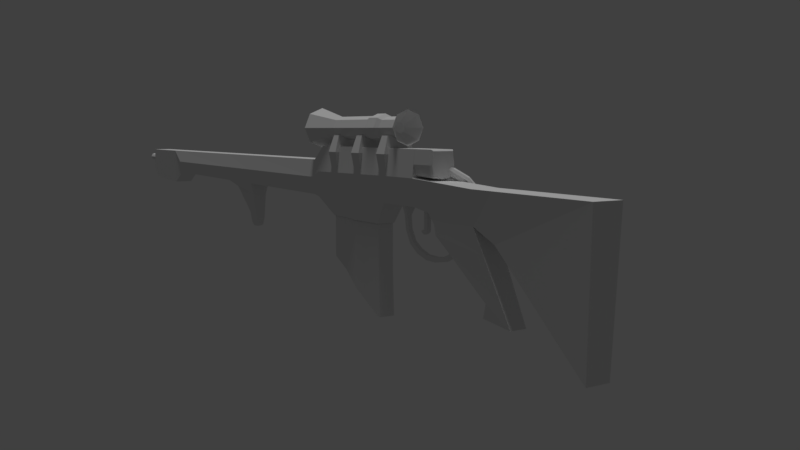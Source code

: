 # Source: HC_2.2_trailer_anim.blend  (saved by Blender 2.79.0; exported with 4.5.12 LTS)
import bpy
from mathutils import Matrix  # noqa: F401  (used for matrix-valued properties, if any)

bpy.ops.wm.read_factory_settings(use_empty=True)
scene = bpy.context.scene
scene.name = 'Scene'

# ---- collections
col_collection_1 = bpy.data.collections.new('Collection 1'); scene.collection.children.link(col_collection_1)

# ---- materials (node trees are filled in below, after node groups)
mat_material = bpy.data.materials.new('Material')
mat_material.alpha_threshold = 0.0
mat_material.use_transparent_shadow = False
mat_material.roughness = 0.5
mat_material.line_color = (0.0, 0.0, 0.0, 1.0)

# ---- material node trees

# ---- world
world_world = bpy.data.worlds.new('World'); scene.world = world_world
world_world.color = (0.05088, 0.05088, 0.05088)
world_world.use_sun_shadow = False
world_world.sun_shadow_jitter_overblur = 0.0
world_world.cycles.sampling_method = 'MANUAL'

# ---- cameras
cam_camera_001 = bpy.data.cameras.new('Camera.001')
cam_camera_001.clip_end = 100.0
cam_camera_001.lens = 35.0
cam_camera_001.sensor_width = 32.0
cam_camera_001.sensor_height = 18.0
cam_camera_001.display_size = 2.0
cam_camera_001.dof.focus_distance = 0.0
cam_camera_001.dof.aperture_fstop = 128.0
cam_camera_001.dof.aperture_blades = 6

# ---- lights
light_sun = bpy.data.lights.new('Sun', 'SUN')
light_sun.transmission_factor = 0.0
light_sun.angle = 0.1993
light_sun.energy = 1.0
light_sun.shadow_buffer_clip_start = 0.5
light_sun.shadow_soft_size = 0.1
light_sun.shadow_cascade_max_distance = 1000.0

# ---- meshes
me_cube_003 = bpy.data.meshes.new('Cube.003')
me_cube_003.from_pydata([(-0.07, -0.07, -0.1406), (-0.07, -0.07, 0.07), (-0.03334, 0.07, -0.1406), (-0.03334, 0.07, 0.07), (0.07, -0.07, -0.1406), (0.07, -0.07, 0.07), (0.03334, 0.07, -0.1406), (0.03334, 0.07, 0.07), (-0.07, -0.07323, -0.3009), (0.07, -0.07323, -0.3009), (0.07, -0.07254, -0.2728), (0.07, -0.004416, -0.2093), (-0.07, -0.004206, -0.1406), (-0.07, -0.004206, 0.07), (0.07, -0.004206, -0.1406), (0.07, -0.004206, 0.07), (-0.07, -0.004473, -0.2279), (0.07, -0.004473, -0.2279), (-0.07, -0.004416, -0.2093), (-0.07, -0.07254, -0.2728), (0.03334, 0.03597, -0.1406), (-0.03334, 0.03597, -0.1406), (0.03334, 0.03597, 0.07), (0.03334, 0.03601, -0.1805), (-0.03334, 0.03597, 0.07), (-0.03334, 0.03601, -0.1805), (0.03334, 0.036, -0.172), (-0.03334, 0.036, -0.172), (-0.07, -0.06309, -0.1406), (-0.07, -0.06539, -0.2661), (0.07, -0.06309, 0.07), (-0.07, -0.06601, -0.2999), (-0.07, -0.06309, 0.07), (0.07, -0.06309, -0.1406), (0.07, -0.06601, -0.2999), (0.07, -0.06539, -0.2661)], [], [(23, 26, 11, 17), (2, 3, 7, 6), (33, 30, 5, 4), (4, 5, 1, 0), (21, 2, 25, 27), (30, 32, 1, 5), (31, 34, 9, 8), (35, 10, 9, 34), (10, 19, 8, 9), (28, 12, 18, 29), (26, 20, 14, 11), (25, 23, 17, 16), (22, 24, 13, 15), (29, 18, 16, 31), (20, 22, 15, 14), (28, 32, 13, 12), (12, 21, 27, 18), (21, 24, 3, 2), (12, 13, 24, 21), (6, 7, 22, 20), (7, 3, 24, 22), (2, 6, 23, 25), (6, 20, 26, 23), (18, 27, 25, 16), (4, 0, 19, 10), (33, 4, 10, 35), (14, 33, 35, 11), (0, 1, 32, 28), (19, 29, 31, 8), (0, 28, 29, 19), (11, 35, 34, 17), (16, 17, 34, 31), (15, 13, 32, 30), (14, 15, 30, 33)])
me_cube_003.use_remesh_preserve_volume = False
me_cube_003.use_remesh_preserve_attributes = False
me_cube_003.use_mirror_vertex_groups = False
me_cube_003.update()
me_cube = bpy.data.meshes.new('Cube')
me_cube.from_pydata([(0.0, 2.048, -0.01672), (0.0, -0.4834, 0.03171), (-0.07931, -0.4834, -0.1395), (-0.07931, 2.048, -0.1159), (0.0, 2.048, -0.1159), (0.0, -0.4834, -0.1395), (-0.07931, -0.4834, 0.03171), (-0.07931, 2.048, -0.01672), (0.0, 0.162, -0.01672), (-0.07931, 0.1635, -0.1405), (0.0, 0.1635, -0.1405), (-0.07931, 0.162, -0.01672), (0.0, 0.09704, 0.03171), (-0.07931, 0.1326, -0.1464), (0.0, 0.1326, -0.1464), (-0.07931, 0.09704, 0.03171), (0.0, 1.616, -0.01672), (-0.07931, 1.611, -0.1215), (0.0, 1.611, -0.1215), (-0.07931, 1.616, -0.01672), (0.0, 1.713, -0.01672), (-0.07931, 1.709, -0.1727), (0.0, 1.709, -0.1727), (-0.07931, 1.713, -0.01672), (0.0, 1.995, -0.01672), (-0.07931, 1.995, -0.1563), (0.0, 1.995, -0.1563), (-0.07931, 1.995, -0.01672), (-0.07931, 0.7427, -0.1328), (-0.07931, 1.709, -0.1727), (-0.07931, 1.709, -0.1727), (0.0, 0.7568, -0.01672), (0.0, 1.709, -0.1727), (0.0, 1.709, -0.1727), (0.0, 0.7427, -0.1328), (-0.07931, 0.7568, -0.01672), (0.0, 0.9948, -0.01672), (-0.07931, 0.9833, -0.1296), (0.0, 1.012, -0.1296), (-0.07931, 0.9948, -0.01672), (-0.05563, 0.7455, -0.1773), (0.0, 0.743, -0.1759), (-0.03327, 0.9423, -0.1535), (0.0, 0.9639, -0.1516), (-0.04917, 0.744, -0.2095), (0.0, 0.7424, -0.2087), (-0.03302, 0.9067, -0.1786), (0.0, 0.9287, -0.1772), (-0.04209, 0.7423, -0.2447), (0.0, 0.7417, -0.2447), (-0.03197, 0.8904, -0.1944), (0.0, 0.9127, -0.1934), (-0.03554, 0.7402, -0.2777), (0.0, 0.7405, -0.2784), (-0.03141, 0.8453, -0.2273), (0.0, 0.8681, -0.227), (-0.02867, 0.748, -0.3056), (0.0, 0.7492, -0.3068), (-0.02946, 0.8106, -0.2599), (0.0, 0.834, -0.2602), (-0.02534, 0.7636, -0.3112), (0.0, 0.7651, -0.3126), (-0.0259, 0.8077, -0.279), (0.0, 0.8317, -0.2797), (-0.02262, 0.7843, -0.3105), (0.0, 0.8089, -0.3119), (-0.02285, 0.8028, -0.297), (0.0, 0.8272, -0.2981), (0.0, -0.3081, 0.03171), (-0.07931, -0.3081, -0.1395), (0.0, -0.3081, -0.1395), (-0.07931, -0.3081, 0.03171), (-0.06279, -0.2597, -0.2096), (-0.02995, 0.05973, -0.2096), (0.0, -0.2597, -0.2096), (0.0, 0.05973, -0.2096), (-0.09781, -0.4834, -0.05391), (0.0, -0.4834, -0.05391), (-0.09781, 0.1627, -0.07862), (-0.09781, 0.1148, -0.05733), (-0.09781, 1.613, -0.06913), (-0.09781, 0.7498, -0.07474), (-0.09781, 0.989, -0.07318), (-0.09781, -0.3081, -0.05391), (0.0, -0.7681, -0.1702), (-0.07931, -0.7681, -0.1702), (-0.09781, -0.7681, -0.06927), (0.0, -0.7681, -0.06927), (-0.05559, -0.8013, -0.4169), (0.0, -0.8013, -0.4169), (0.0, -0.9156, -0.4292), (-0.05559, -0.9156, -0.4292), (-0.06846, -0.6513, -0.257), (-0.06055, -0.8151, -0.3742), (0.0, -0.8151, -0.3742), (0.0, -0.6513, -0.257), (-0.06846, -0.8356, -0.2887), (-0.06055, -0.8848, -0.375), (0.0, -0.8356, -0.2887), (0.0, -0.8848, -0.375), (0.0, -1.203, -0.5045), (-0.07931, -1.203, -0.5045), (-0.09781, -1.221, -0.07163), (0.0, -1.221, -0.07163), (0.0, -0.8607, -0.2094), (0.0, -0.8546, -0.06972), (-0.09781, -0.8546, -0.06972), (-0.07931, -0.8607, -0.2094), (-0.0725, -0.5887, -0.2132), (0.0, -0.5887, -0.2132), (-0.0725, -0.8104, -0.2446), (0.0, -0.8104, -0.2446), (0.0, -0.5532, -0.1509), (-0.0764, -0.5532, -0.1509), (-0.0764, -0.7862, -0.202), (0.0, -0.7862, -0.202), (-0.07445, -0.5816, -0.1821), (-0.07445, -0.7983, -0.2233), (0.0, -0.7983, -0.2233), (0.0, -0.5816, -0.1821), (0.0, -0.4038, -0.1395), (-0.0433, -0.4038, -0.1395), (-0.0433, -0.3877, -0.1395), (0.0, -0.3877, -0.1395), (0.0, -0.3981, -0.1724), (-0.01525, -0.3977, -0.1725), (-0.0153, -0.3817, -0.1707), (0.0, -0.3821, -0.1705), (0.0, -0.4035, -0.2138), (-0.01431, -0.4037, -0.2137), (-0.01428, -0.3878, -0.2163), (0.0, -0.3876, -0.2164), (0.0, -0.4242, -0.2482), (-0.01431, -0.4244, -0.248), (-0.01428, -0.4115, -0.2577), (0.0, -0.4114, -0.2579), (0.0, -0.457, -0.2689), (-0.01431, -0.4571, -0.2686), (-0.01428, -0.4502, -0.2832), (0.0, -0.4501, -0.2834), (0.0, -0.4999, -0.2821), (-0.01431, -0.4998, -0.2818), (-0.01428, -0.5001, -0.298), (0.0, -0.5002, -0.2982), (0.0, -0.5436, -0.2834), (-0.01431, -0.5435, -0.2832), (-0.01428, -0.5471, -0.2989), (0.0, -0.5472, -0.2991), (0.0, -0.5833, -0.2796), (-0.01431, -0.5831, -0.2794), (-0.01428, -0.5942, -0.2912), (0.0, -0.5944, -0.2913), (0.0, -0.6148, -0.2675), (-0.01431, -0.6145, -0.2675), (-0.01428, -0.6287, -0.2752), (0.0, -0.6289, -0.2752), (0.0, -0.6359, -0.2439), (-0.04712, -0.6357, -0.2438), (-0.0472, -0.6498, -0.2516), (0.0, -0.6501, -0.2516), (-0.05848, -0.2539, -0.1319), (-0.02509, 0.054, -0.1319), (0.0, -0.2539, -0.1319), (0.0, 0.054, -0.1319), (0.0, -0.1055, 0.03171), (-0.07931, -0.111, -0.1426), (-0.07931, -0.1055, 0.03171), (-0.06279, -0.1123, -0.2096), (-0.09781, -0.09661, -0.05562), (-0.05848, -0.09996, -0.1319), (0.0, -0.09996, -0.1319), (0.0, 0.001574, 0.03171), (-0.07931, -0.01937, -0.144), (-0.07931, 0.001574, 0.03171), (-0.02995, -0.02136, -0.2096), (-0.02509, -0.01857, -0.1319), (0.0, -0.01857, -0.1319), (-0.09781, 0.01518, -0.05652)], [], [(7, 3, 4, 0), (26, 24, 0, 4), (2, 5, 120, 121), (76, 6, 1, 77), (25, 3, 7, 27), (27, 7, 0, 24), (15, 11, 8, 12), (79, 78, 11, 15), (28, 9, 10, 34), (177, 79, 15, 173), (173, 15, 12, 171), (9, 13, 14, 10), (21, 29, 32, 22), (39, 19, 16, 36), (82, 80, 19, 39), (30, 21, 22, 33), (19, 23, 20, 16), (17, 29, 21, 23, 19, 80), (3, 25, 26, 4), (23, 27, 24, 20), (21, 30, 25, 27, 23), (29, 17, 18, 32), (25, 30, 33, 26), (78, 81, 35, 11), (11, 35, 31, 8), (38, 37, 42, 43), (17, 37, 38, 18), (81, 82, 39, 35), (35, 39, 36, 31), (43, 42, 46, 47), (37, 28, 40, 42), (28, 34, 41, 40), (46, 44, 48, 50), (42, 40, 44, 46), (40, 41, 45, 44), (44, 45, 49, 48), (47, 46, 50, 51), (55, 54, 58, 59), (48, 49, 53, 52), (51, 50, 54, 55), (50, 48, 52, 54), (165, 69, 72, 167), (54, 52, 56, 58), (76, 83, 71, 6), (52, 53, 57, 56), (6, 71, 68, 1), (56, 57, 61, 60), (59, 58, 62, 63), (58, 56, 60, 62), (66, 64, 65, 67), (60, 61, 65, 64), (63, 62, 66, 67), (62, 60, 64, 66), (75, 73, 161, 163), (14, 13, 73, 75), (69, 70, 74, 72), (2, 69, 83, 76), (28, 37, 82, 81), (9, 28, 81, 78), (37, 17, 80, 82), (172, 13, 79, 177), (13, 9, 78, 79), (94, 93, 88, 89), (106, 105, 103, 102), (76, 77, 87, 86), (2, 76, 86, 85), (89, 88, 91, 90), (93, 97, 91, 88), (97, 99, 90, 91), (110, 111, 98, 96), (96, 98, 99, 97), (108, 110, 96, 92), (92, 96, 97, 93), (109, 108, 92, 95), (95, 92, 93, 94), (101, 102, 103, 100), (107, 106, 102, 101), (104, 107, 101, 100), (84, 85, 107, 104), (85, 86, 106, 107), (86, 87, 105, 106), (119, 116, 108, 109), (116, 117, 110, 108), (117, 118, 111, 110), (85, 84, 115, 114), (2, 85, 114, 113), (5, 2, 113, 112), (114, 115, 118, 117), (113, 114, 117, 116), (112, 113, 116, 119), (121, 120, 124, 125), (69, 2, 121, 122), (70, 69, 122, 123), (125, 124, 128, 129), (122, 121, 125, 126), (123, 122, 126, 127), (130, 129, 133, 134), (126, 125, 129, 130), (127, 126, 130, 131), (134, 133, 137, 138), (131, 130, 134, 135), (129, 128, 132, 133), (137, 136, 140, 141), (135, 134, 138, 139), (133, 132, 136, 137), (141, 140, 144, 145), (138, 137, 141, 142), (139, 138, 142, 143), (146, 145, 149, 150), (142, 141, 145, 146), (143, 142, 146, 147), (151, 150, 154, 155), (147, 146, 150, 151), (145, 144, 148, 149), (154, 153, 157, 158), (149, 148, 152, 153), (150, 149, 153, 154), (158, 157, 156, 159), (155, 154, 158, 159), (153, 152, 156, 157), (169, 160, 162, 170), (167, 72, 160, 169), (72, 74, 162, 160), (174, 167, 169, 175), (175, 169, 170, 176), (69, 165, 168, 83), (172, 165, 167, 174), (71, 166, 164, 68), (83, 168, 166, 71), (13, 172, 174, 73), (161, 175, 176, 163), (73, 174, 175, 161), (165, 172, 177, 168), (166, 173, 171, 164), (168, 177, 173, 166)])
me_cube.materials.append(mat_material)
me_cube.use_remesh_preserve_volume = False
me_cube.use_remesh_preserve_attributes = False
me_cube.use_mirror_vertex_groups = False
me_cube.update()
me_cube_004 = bpy.data.meshes.new('Cube.004')
me_cube_004.from_pydata([(-0.04125, -0.04125, -0.07), (-0.03794, -0.03794, 0.07), (-0.04125, 0.04125, -0.07), (-0.03794, 0.03794, 0.07), (0.04125, -0.04125, -0.07), (0.03794, -0.03794, 0.07), (0.04125, 0.04125, -0.07), (0.03794, 0.03794, 0.07), (-0.05511, -0.05511, 0.01344), (-0.05511, 0.05511, 0.01344), (0.05511, 0.05511, 0.01344), (0.05511, -0.05511, 0.01344)], [], [(8, 1, 3, 9), (9, 3, 7, 10), (10, 7, 5, 11), (11, 5, 1, 8), (2, 6, 4, 0), (7, 3, 1, 5), (4, 11, 8, 0), (6, 10, 11, 4), (2, 9, 10, 6), (0, 8, 9, 2)])
me_cube_004.use_remesh_preserve_volume = False
me_cube_004.use_remesh_preserve_attributes = False
me_cube_004.use_mirror_vertex_groups = False
me_cube_004.update()
me_cylinder_002 = bpy.data.meshes.new('Cylinder.002')
me_cylinder_002.from_pydata([(0.0, 0.035, 0.1188), (0.0, 0.035, 0.1959), (0.02475, 0.02475, 0.1188), (0.02475, 0.02475, 0.1959), (0.035, 1.171e-08, 0.1188), (0.035, -1.008e-09, 0.1959), (0.02475, -0.02475, 0.1188), (0.02475, -0.02475, 0.1959), (-3.06e-09, -0.035, 0.1188), (-3.06e-09, -0.035, 0.1959), (-0.02475, -0.02475, 0.1188), (-0.02475, -0.02475, 0.1959), (-0.035, 1.365e-08, 0.1188), (-0.035, 9.394e-10, 0.1959), (-0.02475, 0.02475, 0.1188), (-0.02475, 0.02475, 0.1959), (2.653e-10, 0.04497, 0.1018), (0.0318, 0.0318, 0.1018), (0.04497, 1.05e-08, 0.1018), (0.0318, -0.0318, 0.1018), (-3.666e-09, -0.04497, 0.1018), (-0.0318, -0.0318, 0.1018), (-0.04497, 1.301e-08, 0.1018), (-0.0318, 0.0318, 0.1018), (2.653e-10, 0.04497, 0.05348), (0.0318, 0.0318, 0.05348), (0.04497, 8.392e-09, 0.05348), (0.0318, -0.0318, 0.05348), (-3.666e-09, -0.04497, 0.05348), (-0.0318, -0.0318, 0.05348), (-0.04497, 1.089e-08, 0.05348), (-0.0318, 0.0318, 0.05348), (7.457e-11, 0.0378, 0.03541), (0.02673, 0.02673, 0.03541), (0.0378, 7.906e-09, 0.03541), (0.02673, -0.02673, 0.03541), (-3.23e-09, -0.0378, 0.03541), (-0.02673, -0.02673, 0.03541), (-0.0378, 1.001e-08, 0.03541), (-0.02673, 0.02673, 0.03541), (7.457e-11, 0.0378, -0.1801), (0.02673, 0.02673, -0.1801), (0.0378, -1.513e-09, -0.1801), (0.02673, -0.02673, -0.1801), (-3.23e-09, -0.0378, -0.1801), (-0.02673, -0.02673, -0.1801), (-0.0378, 5.906e-10, -0.1801), (-0.02673, 0.02673, -0.1801), (1.34e-09, 0.0703, -0.3301), (0.04971, 0.04971, -0.3301), (0.0703, -9.205e-09, -0.3301), (0.04971, -0.04971, -0.3301), (-4.806e-09, -0.0703, -0.3301), (-0.04971, -0.04971, -0.3301), (-0.0703, -5.294e-09, -0.3301), (-0.04971, 0.04971, -0.3301), (-1.269e-09, 0.02593, -0.1722), (0.01833, 0.01833, -0.1722), (0.02593, -9.005e-10, -0.1722), (0.01833, -0.01833, -0.1722), (-3.536e-09, -0.02593, -0.1722), (-0.01833, -0.01833, -0.1722), (-0.02593, 5.421e-10, -0.1722), (-0.01833, 0.01833, -0.1722), (-1.269e-09, 0.02593, 0.187), (0.01833, 0.01833, 0.187), (0.02593, 1.48e-08, 0.187), (0.01833, -0.01833, 0.187), (-3.536e-09, -0.02593, 0.187), (-0.01833, -0.01833, 0.187), (-0.02593, 1.624e-08, 0.187), (-0.01833, 0.01833, 0.187), (0.03959, 0.03959, 0.2326), (5.584e-10, 0.05599, 0.2326), (0.05599, -1.64e-10, 0.2326), (0.03959, -0.03959, 0.2326), (-4.336e-09, -0.05599, 0.2326), (-0.03959, -0.03959, 0.2326), (-0.05599, 2.951e-09, 0.2326), (-0.03959, 0.03959, 0.2326), (0.01157, 0.01157, 0.1864), (-4.96e-10, 0.01636, 0.1864), (0.01636, -4.203e-10, 0.1864), (0.01157, -0.01157, 0.1864), (-1.926e-09, -0.01636, 0.1864), (-0.01157, -0.01157, 0.1864), (-0.01636, 4.899e-10, 0.1864), (-0.01157, 0.01157, 0.1864)], [], [(0, 1, 3, 2), (2, 3, 5, 4), (4, 5, 7, 6), (6, 7, 9, 8), (8, 9, 11, 10), (10, 11, 13, 12), (7, 5, 74, 75), (12, 13, 15, 14), (14, 15, 1, 0), (12, 14, 23, 22), (22, 23, 31, 30), (2, 4, 18, 17), (8, 10, 21, 20), (14, 0, 16, 23), (0, 2, 17, 16), (4, 6, 19, 18), (10, 12, 22, 21), (6, 8, 20, 19), (25, 26, 34, 33), (20, 21, 29, 28), (18, 19, 27, 26), (16, 17, 25, 24), (23, 16, 24, 31), (21, 22, 30, 29), (19, 20, 28, 27), (17, 18, 26, 25), (39, 32, 40, 47), (30, 31, 39, 38), (28, 29, 37, 36), (26, 27, 35, 34), (24, 25, 33, 32), (31, 24, 32, 39), (29, 30, 38, 37), (27, 28, 36, 35), (42, 43, 51, 50), (37, 38, 46, 45), (35, 36, 44, 43), (33, 34, 42, 41), (38, 39, 47, 46), (36, 37, 45, 44), (34, 35, 43, 42), (32, 33, 41, 40), (54, 55, 63, 62), (40, 41, 49, 48), (47, 40, 48, 55), (45, 46, 54, 53), (43, 44, 52, 51), (41, 42, 50, 49), (46, 47, 55, 54), (44, 45, 53, 52), (59, 60, 68, 67), (52, 53, 61, 60), (50, 51, 59, 58), (48, 49, 57, 56), (55, 48, 56, 63), (53, 54, 62, 61), (51, 52, 60, 59), (49, 50, 58, 57), (64, 65, 66, 67, 68, 69, 70, 71), (57, 58, 66, 65), (62, 63, 71, 70), (60, 61, 69, 68), (58, 59, 67, 66), (56, 57, 65, 64), (63, 56, 64, 71), (61, 62, 70, 69), (77, 76, 84, 85), (13, 11, 77, 78), (9, 7, 75, 76), (15, 13, 78, 79), (5, 3, 72, 74), (11, 9, 76, 77), (1, 15, 79, 73), (3, 1, 73, 72), (80, 81, 87, 86, 85, 84, 83, 82), (75, 74, 82, 83), (72, 73, 81, 80), (73, 79, 87, 81), (78, 77, 85, 86), (76, 75, 83, 84), (74, 72, 80, 82), (79, 78, 86, 87)])
me_cylinder_002.use_remesh_preserve_volume = False
me_cylinder_002.use_remesh_preserve_attributes = False
me_cylinder_002.use_mirror_vertex_groups = False
me_cylinder_002.update()
me_cube_002 = bpy.data.meshes.new('Cube.002')
me_cube_002.from_pydata([(-0.07, -0.04968, -0.1337), (-0.07, -0.07, 0.07), (-0.07, 0.07, -0.1505), (-0.07, 0.07, 0.07), (0.07, -0.04968, -0.1337), (0.07, -0.07, 0.07), (0.07, 0.07, -0.1505), (0.07, 0.07, 0.07), (-0.07, -0.07, -0.1151), (-0.07, 0.07, -0.1151), (0.07, 0.07, -0.1151), (0.07, -0.07, -0.1151), (-0.07, 0.2038, -0.1274), (-0.07, 0.1672, -0.1414), (0.07, 0.1672, -0.1414), (0.07, 0.2038, -0.1274)], [], [(8, 1, 3, 9), (9, 3, 7, 10), (10, 7, 5, 11), (11, 5, 1, 8), (2, 6, 4, 0), (7, 3, 1, 5), (4, 11, 8, 0), (6, 10, 11, 4), (9, 10, 15, 12), (0, 8, 9, 2), (13, 12, 15, 14), (2, 9, 12, 13), (10, 6, 14, 15), (6, 2, 13, 14)])
me_cube_002.use_remesh_preserve_volume = False
me_cube_002.use_remesh_preserve_attributes = False
me_cube_002.use_mirror_vertex_groups = False
me_cube_002.update()
me_cube_001 = bpy.data.meshes.new('Cube.001')
me_cube_001.from_pydata([(-0.06143, -0.07, -0.06085), (-0.06406, -0.07, 0.07548), (-0.05374, 0.07, -0.05566), (-0.06406, 0.07, 0.07548), (0.06143, -0.07, -0.06085), (0.06406, -0.07, 0.07548), (0.05374, 0.07, -0.05566), (0.06406, 0.07, 0.07548), (-0.02726, 0.07112, 0.02726), (-0.02726, 0.07112, -0.02726), (0.02726, 0.07112, -0.02726), (0.02726, 0.07112, 0.02726), (-0.07207, -0.07, 3.725e-09), (-0.07207, 0.07, 3.725e-09), (0.07207, 0.07, 3.725e-09), (0.07207, -0.07, 3.725e-09), (-0.03581, 0.07112, 0.0), (0.03581, 0.07112, 0.0), (0.0, 0.07, -0.07), (0.0, 0.07, 0.07548), (0.0, -0.07, -0.07), (0.0, -0.07, 0.07548), (0.0, 0.07112, -0.03581), (0.0, 0.07112, 0.03581), (0.0, 0.07112, 0.0), (-0.02726, 0.9969, 0.02726), (-0.02726, 0.9969, -0.02726), (0.02726, 0.9969, -0.02726), (0.02726, 0.9969, 0.02726), (-0.03581, 0.9969, 0.0), (0.03581, 0.9969, 0.0), (0.0, 0.9969, -0.03581), (0.0, 0.9969, 0.03581), (-0.06424, -0.08244, 0.0004192), (-0.05711, -0.08244, 0.06771), (0.06424, -0.08244, 0.0004192), (0.05477, -0.08244, -0.05383), (-8.986e-11, -0.08244, -0.06198), (-8.986e-11, -0.08244, 0.06771), (-0.05477, -0.08244, -0.05383), (0.05711, -0.08244, 0.06771), (-8.986e-11, -0.08244, 0.0004191)], [], [(12, 1, 3, 13), (19, 7, 11, 23), (14, 7, 5, 15), (20, 4, 36, 37), (18, 6, 4, 20), (19, 3, 1, 21), (24, 23, 11, 17), (13, 3, 8, 16), (14, 6, 10, 17), (18, 2, 9, 22), (7, 14, 17, 11), (2, 13, 16, 9), (22, 24, 17, 10), (1, 12, 33, 34), (6, 14, 15, 4), (0, 12, 13, 2), (15, 5, 40, 35), (9, 16, 24, 22), (6, 18, 22, 10), (16, 8, 23, 24), (7, 19, 21, 5), (2, 18, 20, 0), (0, 20, 37, 39), (3, 19, 23, 8), (8, 16, 29, 25), (9, 22, 31, 26), (22, 10, 27, 31), (17, 11, 28, 30), (23, 11, 28, 32), (16, 9, 26, 29), (8, 23, 32, 25), (10, 17, 30, 27), (26, 31, 27, 30, 28, 32, 25, 29), (41, 38, 34, 33), (37, 41, 33, 39), (36, 35, 41, 37), (35, 40, 38, 41), (5, 21, 38, 40), (21, 1, 34, 38), (12, 0, 39, 33), (4, 15, 35, 36)])
me_cube_001.use_remesh_preserve_volume = False
me_cube_001.use_remesh_preserve_attributes = False
me_cube_001.use_mirror_vertex_groups = False
me_cube_001.update()
me_cylinder_001 = bpy.data.meshes.new('Cylinder.001')
me_cylinder_001.from_pydata([(0.0, 0.014, -0.06), (0.007216, 0.0009049, 0.04358), (0.0099, 0.0099, -0.06), (0.01712, -0.003196, 0.04358), (0.014, -6.12e-10, -0.06), (0.02122, -0.0131, 0.04358), (0.0099, -0.0099, -0.06), (0.01712, -0.02299, 0.04358), (-1.224e-09, -0.014, -0.06), (0.007216, -0.0271, 0.04358), (-0.0099, -0.0099, -0.06), (-0.002683, -0.02299, 0.04358), (-0.014, 1.669e-10, -0.06), (-0.006784, -0.0131, 0.04358), (-0.0099, 0.0099, -0.06), (-0.002683, -0.003196, 0.04358), (0.04305, -0.02222, 0.1078), (0.03388, -0.02086, 0.1132), (0.04767, -0.0304, 0.1026), (0.04505, -0.04062, 0.1007), (0.03672, -0.04688, 0.1032), (0.02755, -0.04553, 0.1086), (0.02292, -0.03734, 0.1137), (0.02555, -0.02712, 0.1156)], [], [(0, 1, 3, 2), (2, 3, 5, 4), (4, 5, 7, 6), (6, 7, 9, 8), (8, 9, 11, 10), (10, 11, 13, 12), (13, 11, 21, 22), (12, 13, 15, 14), (14, 15, 1, 0), (0, 2, 4, 6, 8, 10, 12, 14), (16, 17, 23, 22, 21, 20, 19, 18), (9, 7, 19, 20), (15, 13, 22, 23), (5, 3, 16, 18), (11, 9, 20, 21), (1, 15, 23, 17), (3, 1, 17, 16), (7, 5, 18, 19)])
me_cylinder_001.use_remesh_preserve_volume = False
me_cylinder_001.use_remesh_preserve_attributes = False
me_cylinder_001.use_mirror_vertex_groups = False
me_cylinder_001.update()
me_sphere = bpy.data.meshes.new('Sphere')
me_sphere.from_pydata([(0.0, 0.02351, 0.03236), (0.0, 0.03236, 0.02351), (0.0, 0.01236, -0.03804), (0.0, -1.303e-08, -0.04), (0.007265, 0.01, 0.03804), (0.01382, 0.01902, 0.03236), (0.01902, 0.02618, 0.02351), (0.02236, 0.03078, 0.01236), (0.02351, 0.03236, -1.748e-09), (0.02236, 0.03078, -0.01236), (0.01902, 0.02618, -0.02351), (0.01382, 0.01902, -0.03236), (0.007265, 0.01, -0.03804), (0.01176, 0.00382, 0.03804), (0.02236, 0.007265, 0.03236), (0.03078, 0.01, 0.02351), (0.03618, 0.01176, 0.01236), (0.03804, 0.01236, -1.748e-09), (0.03618, 0.01176, -0.01236), (0.03078, 0.01, -0.02351), (0.02236, 0.007265, -0.03236), (0.01176, 0.00382, -0.03804), (0.01176, -0.00382, 0.03804), (0.02236, -0.007265, 0.03236), (0.03078, -0.01, 0.02351), (0.03618, -0.01176, 0.01236), (0.03804, -0.01236, -1.748e-09), (0.03618, -0.01176, -0.01236), (0.03078, -0.01, -0.02351), (0.02236, -0.007265, -0.03236), (0.01176, -0.00382, -0.03804), (0.007265, -0.01, 0.03804), (0.01382, -0.01902, 0.03236), (0.01902, -0.02618, 0.02351), (0.02236, -0.03078, 0.01236), (0.02351, -0.03236, -1.748e-09), (0.02236, -0.03078, -0.01236), (0.01902, -0.02618, -0.02351), (0.01382, -0.01902, -0.03236), (0.007265, -0.01, -0.03804), (6.761e-10, -0.01236, 0.03804), (1.142e-09, -0.02351, 0.03236), (2.073e-09, -0.03236, 0.02351), (2.073e-09, -0.03804, 0.01236), (2.073e-09, -0.04, -1.748e-09), (2.073e-09, -0.03804, -0.01236), (2.073e-09, -0.03236, -0.02351), (3.004e-09, -0.02351, -0.03236), (-1.187e-09, -0.01236, -0.03804), (-7.661e-09, -2.358e-08, 0.04), (-0.007265, -0.01, 0.03804), (-0.01382, -0.01902, 0.03236), (-0.01902, -0.02618, 0.02351), (-0.02236, -0.03078, 0.01236), (-0.02351, -0.03236, -1.748e-09), (-0.02236, -0.03078, -0.01236), (-0.01902, -0.02618, -0.02351), (-0.01382, -0.01902, -0.03236), (-0.007265, -0.01, -0.03804), (-0.01176, -0.00382, 0.03804), (-0.02236, -0.007265, 0.03236), (-0.03078, -0.01, 0.02351), (-0.03618, -0.01176, 0.01236), (-0.03804, -0.01236, -1.748e-09), (-0.03618, -0.01176, -0.01236), (-0.03078, -0.01, -0.02351), (-0.02236, -0.007265, -0.03236), (-0.01176, -0.00382, -0.03804), (-0.01176, 0.00382, 0.03804), (-0.02236, 0.007265, 0.03236), (-0.03078, 0.01, 0.02351), (-0.03618, 0.01176, 0.01236), (-0.03804, 0.01236, -1.748e-09), (-0.03618, 0.01176, -0.01236), (-0.03078, 0.01, -0.02351), (-0.02236, 0.007265, -0.03236), (-0.01176, 0.00382, -0.03804), (-0.007265, 0.01, 0.03804), (-0.01382, 0.01902, 0.03236), (-0.01902, 0.02618, 0.02351), (-0.02236, 0.03078, 0.01236), (-0.02351, 0.03236, -1.748e-09), (-0.02236, 0.03078, -0.01236), (-0.01902, 0.02618, -0.02351), (-0.01382, 0.01902, -0.03236), (-0.007265, 0.01, -0.03804), (-1.652e-09, 0.01236, 0.03804), (-7.24e-09, 0.03804, 0.01236), (-5.378e-09, 0.04, -1.748e-09), (-7.24e-09, 0.03804, -0.01236), (-4.446e-09, 0.03236, -0.02351), (-3.515e-09, 0.02351, -0.03236)], [], [(0, 86, 4, 5), (2, 91, 11, 12), (89, 88, 8, 9), (1, 0, 5, 6), (3, 2, 12), (90, 89, 9, 10), (87, 1, 6, 7), (86, 49, 4), (91, 90, 10, 11), (88, 87, 7, 8), (12, 11, 20, 21), (9, 8, 17, 18), (6, 5, 14, 15), (3, 12, 21), (10, 9, 18, 19), (7, 6, 15, 16), (4, 49, 13), (11, 10, 19, 20), (8, 7, 16, 17), (5, 4, 13, 14), (17, 16, 25, 26), (14, 13, 22, 23), (21, 20, 29, 30), (18, 17, 26, 27), (15, 14, 23, 24), (3, 21, 30), (19, 18, 27, 28), (16, 15, 24, 25), (13, 49, 22), (20, 19, 28, 29), (22, 49, 31), (29, 28, 37, 38), (26, 25, 34, 35), (23, 22, 31, 32), (30, 29, 38, 39), (27, 26, 35, 36), (24, 23, 32, 33), (3, 30, 39), (28, 27, 36, 37), (25, 24, 33, 34), (34, 33, 42, 43), (31, 49, 40), (38, 37, 46, 47), (35, 34, 43, 44), (32, 31, 40, 41), (39, 38, 47, 48), (36, 35, 44, 45), (33, 32, 41, 42), (3, 39, 48), (37, 36, 45, 46), (3, 48, 58), (46, 45, 55, 56), (43, 42, 52, 53), (40, 49, 50), (47, 46, 56, 57), (44, 43, 53, 54), (41, 40, 50, 51), (48, 47, 57, 58), (45, 44, 54, 55), (42, 41, 51, 52), (55, 54, 63, 64), (52, 51, 60, 61), (3, 58, 67), (56, 55, 64, 65), (53, 52, 61, 62), (50, 49, 59), (57, 56, 65, 66), (54, 53, 62, 63), (51, 50, 59, 60), (58, 57, 66, 67), (60, 59, 68, 69), (67, 66, 75, 76), (64, 63, 72, 73), (61, 60, 69, 70), (3, 67, 76), (65, 64, 73, 74), (62, 61, 70, 71), (59, 49, 68), (66, 65, 74, 75), (63, 62, 71, 72), (72, 71, 80, 81), (69, 68, 77, 78), (76, 75, 84, 85), (73, 72, 81, 82), (70, 69, 78, 79), (3, 76, 85), (74, 73, 82, 83), (71, 70, 79, 80), (68, 49, 77), (75, 74, 83, 84), (77, 49, 86), (84, 83, 90, 91), (81, 80, 87, 88), (78, 77, 86, 0), (85, 84, 91, 2), (82, 81, 88, 89), (79, 78, 0, 1), (3, 85, 2), (83, 82, 89, 90), (80, 79, 1, 87)])
me_sphere.use_remesh_preserve_volume = False
me_sphere.use_remesh_preserve_attributes = False
me_sphere.use_mirror_vertex_groups = False
me_sphere.update()
me_cylinder = bpy.data.meshes.new('Cylinder')
me_cylinder.from_pydata([(0.0, 0.03, -1.785), (0.0, 0.03, 1.785), (0.02121, 0.02121, -1.785), (0.02121, 0.02121, 1.785), (0.03, -1.311e-09, -1.785), (0.03, -1.311e-09, 1.785), (0.02121, -0.02121, -1.785), (0.02121, -0.02121, 1.785), (-2.623e-09, -0.03, -1.785), (-2.623e-09, -0.03, 1.785), (-0.02121, -0.02121, -1.785), (-0.02121, -0.02121, 1.785), (-0.03, 3.577e-10, -1.785), (-0.03, 3.577e-10, 1.785), (-0.02121, 0.02121, -1.785), (-0.02121, 0.02121, 1.785), (1.797e-10, 0.03518, -1.839), (0.02488, 0.02488, -1.839), (0.03518, -4.013e-09, -1.839), (0.02488, -0.02488, -1.839), (-2.896e-09, -0.03518, -1.839), (-0.02488, -0.02488, -1.839), (-0.03518, -2.055e-09, -1.839), (-0.02488, 0.02488, -1.839), (1.797e-10, 0.03518, -1.963), (0.02488, 0.02488, -1.963), (0.03518, -9.42e-09, -1.963), (0.02488, -0.02488, -1.963), (-2.896e-09, -0.03518, -1.963), (-0.02488, -0.02488, -1.963), (-0.03518, -7.463e-09, -1.963), (-0.02488, 0.02488, -1.963)], [], [(0, 1, 3, 2), (2, 3, 5, 4), (4, 5, 7, 6), (6, 7, 9, 8), (8, 9, 11, 10), (10, 11, 13, 12), (3, 1, 15, 13, 11, 9, 7, 5), (12, 13, 15, 14), (14, 15, 1, 0), (4, 6, 19, 18), (23, 16, 24, 31), (10, 12, 22, 21), (6, 8, 20, 19), (12, 14, 23, 22), (2, 4, 18, 17), (8, 10, 21, 20), (14, 0, 16, 23), (0, 2, 17, 16), (24, 25, 26, 27, 28, 29, 30, 31), (21, 22, 30, 29), (19, 20, 28, 27), (17, 18, 26, 25), (22, 23, 31, 30), (20, 21, 29, 28), (18, 19, 27, 26), (16, 17, 25, 24)])
me_cylinder.use_remesh_preserve_volume = False
me_cylinder.use_remesh_preserve_attributes = False
me_cylinder.use_mirror_vertex_groups = False
me_cylinder.update()
me_cube_005 = bpy.data.meshes.new('Cube.005')
me_cube_005.from_pydata([(-0.04125, -0.04125, -0.07), (-0.03794, -0.03794, 0.07), (-0.04125, 0.04125, -0.07), (-0.03794, 0.03794, 0.07), (0.04125, -0.04125, -0.07), (0.03794, -0.03794, 0.07), (0.04125, 0.04125, -0.07), (0.03794, 0.03794, 0.07), (-0.05511, -0.05511, 0.01344), (-0.05511, 0.05511, 0.01344), (0.05511, 0.05511, 0.01344), (0.05511, -0.05511, 0.01344)], [], [(8, 1, 3, 9), (9, 3, 7, 10), (10, 7, 5, 11), (11, 5, 1, 8), (2, 6, 4, 0), (7, 3, 1, 5), (4, 11, 8, 0), (6, 10, 11, 4), (2, 9, 10, 6), (0, 8, 9, 2)])
me_cube_005.use_remesh_preserve_volume = False
me_cube_005.use_remesh_preserve_attributes = False
me_cube_005.use_mirror_vertex_groups = False
me_cube_005.update()
me_cube_006 = bpy.data.meshes.new('Cube.006')
me_cube_006.from_pydata([(-0.04125, -0.04125, -0.07), (-0.03794, -0.03794, 0.07), (-0.04125, 0.04125, -0.07), (-0.03794, 0.03794, 0.07), (0.04125, -0.04125, -0.07), (0.03794, -0.03794, 0.07), (0.04125, 0.04125, -0.07), (0.03794, 0.03794, 0.07), (-0.05511, -0.05511, 0.01344), (-0.05511, 0.05511, 0.01344), (0.05511, 0.05511, 0.01344), (0.05511, -0.05511, 0.01344)], [], [(8, 1, 3, 9), (9, 3, 7, 10), (10, 7, 5, 11), (11, 5, 1, 8), (2, 6, 4, 0), (7, 3, 1, 5), (4, 11, 8, 0), (6, 10, 11, 4), (2, 9, 10, 6), (0, 8, 9, 2)])
me_cube_006.use_remesh_preserve_volume = False
me_cube_006.use_remesh_preserve_attributes = False
me_cube_006.use_mirror_vertex_groups = False
me_cube_006.update()
arm_armature = bpy.data.armatures.new('Armature')  # bones are not reproduced

# ---- objects
ob_sun = bpy.data.objects.new('Sun', light_sun)
ob_camera = bpy.data.objects.new('Camera', cam_camera_001)
ob_main_arm = bpy.data.objects.new('Main Arm', arm_armature)
ob_magazine = bpy.data.objects.new('Magazine', me_cube_003)
ob_empty = bpy.data.objects.new('Empty', None)
ob_main = bpy.data.objects.new('Main', me_cube)
ob_scope_rail_1 = bpy.data.objects.new('Scope Rail 1', me_cube_004)
ob_scope = bpy.data.objects.new('Scope', me_cylinder_002)
ob_trigger = bpy.data.objects.new('Trigger', me_cube_002)
ob_bolt = bpy.data.objects.new('Bolt', me_cube_001)
ob_bolt_lever = bpy.data.objects.new('Bolt Lever', me_cylinder_001)
ob_bolt_lever_handle = bpy.data.objects.new('Bolt Lever Handle', me_sphere)
ob_barrel = bpy.data.objects.new('Barrel', me_cylinder)
ob_scope_rail_2 = bpy.data.objects.new('Scope Rail 2', me_cube_005)
ob_scope_rail_3 = bpy.data.objects.new('Scope Rail 3', me_cube_006)

# ---- transforms, parenting, visibility, modifiers, constraints
ob_sun.location = (-0.1191, -0.4378, 0.162)
ob_sun.rotation_euler = (-0.01514, -0.02042, 0.02472)
ob_sun.lineart.crease_threshold = 0.0
ob_camera.location = (-1.454, -2.633, 0.0889)
ob_camera.rotation_euler = (1.462, 9.924e-07, -0.5656)
ob_camera.scale = (1.0, 1.0, 1.0)
ob_camera.lineart.crease_threshold = 0.0
ob_main_arm.location = (0.0, -0.6641, -0.1135)
ob_main_arm.rotation_euler = (-1.571, 0.0, 0.0)
ob_main_arm.scale = (0.5406, 0.5406, 0.5406)
ob_main_arm.hide_viewport = True
ob_main_arm.show_in_front = True
ob_main_arm.lineart.crease_threshold = 0.0
ob_magazine.location = (0.0, -0.101, -0.2106)
ob_magazine.scale = (0.3767, 2.24, 1.0)
ob_magazine.lineart.crease_threshold = 0.0
ob_empty.location = (0.0, -3.841, -4.581)
ob_empty.rotation_euler = (1.571, -4.371e-08, 1.571)
ob_empty.scale = (9.069, 9.069, 9.069)
ob_empty.empty_display_type = 'IMAGE'
ob_empty.empty_image_offset = (0.0, 0.0)
ob_empty.color = (1.0, 1.0, 1.0, 0.443)
ob_empty.hide_viewport = True
ob_empty.lineart.crease_threshold = 0.0
ob_main.location = (0.0, 0.0, 0.0)
ob_main.scale = (0.486, 1.0, 1.0)
ob_main.lock_rotations_4d = False
ob_main.empty_display_type = 'ARROWS'
ob_main.lineart.crease_threshold = 0.0
_m = ob_main.modifiers.new('Mirror', 'MIRROR')
_m.use_clip = True
ob_scope_rail_1.parent = ob_main
ob_scope_rail_1.matrix_parent_inverse = Matrix(((2.058, 0.0, 0.0, 0.0), (0.0, 1.0, 0.0, 0.0), (0.0, 0.0, 1.0, 0.0), (0.0, 0.0, 0.0, 1.0)))
ob_scope_rail_1.location = (0.0, 0.0, 0.0)
ob_scope_rail_1.scale = (1.0, 0.4428, 1.0)
ob_scope_rail_1.lineart.crease_threshold = 0.0
ob_scope.parent = ob_main
ob_scope.matrix_parent_inverse = Matrix(((2.058, 0.0, 0.0, 0.0), (0.0, 1.0, 0.0, 0.0), (0.0, 0.0, 1.0, 0.0), (0.0, 0.0, 0.0, 1.0)))
ob_scope.location = (0.0, -0.1555, 0.09409)
ob_scope.rotation_euler = (1.571, 0.0, 0.0)
ob_scope.lineart.crease_threshold = 0.0
ob_trigger.parent = ob_main
ob_trigger.matrix_parent_inverse = Matrix(((2.058, 0.0, 0.0, 0.0), (0.0, 1.0, 0.0, 0.0), (0.0, 0.0, 1.0, 0.0), (0.0, 0.0, 0.0, 1.0)))
ob_trigger.location = (0.0, -0.4951, -0.1558)
ob_trigger.scale = (0.1041, 0.1069, 0.4417)
ob_trigger.lineart.crease_threshold = 0.0
ob_bolt.parent = ob_main
ob_bolt.matrix_parent_inverse = Matrix(((2.058, 0.0, 0.0, 0.0), (0.0, 1.0, 0.0, 0.0), (0.0, 0.0, 1.0, 0.0), (0.0, 0.0, 0.0, 1.0)))
ob_bolt.location = (0.0, -0.5255, -0.01348)
ob_bolt.scale = (0.5982, 0.5982, 0.5982)
ob_bolt.lineart.crease_threshold = 0.0
ob_bolt_lever.parent = ob_bolt
ob_bolt_lever.matrix_parent_inverse = Matrix(((1.672, 0.0, 0.0, 0.0), (0.0, 1.672, 0.0, 0.8783), (0.0, 0.0, 1.672, 0.02254), (0.0, 0.0, 0.0, 1.0)))
ob_bolt_lever.location = (0.04474, -0.5705, -0.03414)
ob_bolt_lever.rotation_euler = (0.1601, 2.045, -0.493)
ob_bolt_lever.lineart.crease_threshold = 0.0
ob_bolt_lever_handle.parent = ob_bolt
ob_bolt_lever_handle.matrix_parent_inverse = Matrix(((1.672, 0.0, 0.0, 0.0), (0.0, 1.672, 0.0, 0.8783), (0.0, 0.0, 1.672, 0.02254), (0.0, 0.0, 0.0, 1.0)))
ob_bolt_lever_handle.location = (0.07996, -0.6537, -0.1206)
ob_bolt_lever_handle.rotation_euler = (-0.02674, 0.08699, -0.008189)
ob_bolt_lever_handle.scale = (0.6775, 0.6775, 0.6775)
ob_bolt_lever_handle.lineart.crease_threshold = 0.0
ob_barrel.parent = ob_main
ob_barrel.location = (0.0, 1.263, -0.05836)
ob_barrel.rotation_euler = (1.571, 0.0, 0.0)
ob_barrel.scale = (0.9666, 0.4715, 0.4715)
ob_barrel.lineart.crease_threshold = 0.0
ob_scope_rail_2.parent = ob_main
ob_scope_rail_2.matrix_parent_inverse = Matrix(((2.058, 0.0, 0.0, 0.0), (0.0, 1.0, 0.0, 0.0), (0.0, 0.0, 1.0, 0.0), (0.0, 0.0, 0.0, 1.0)))
ob_scope_rail_2.location = (0.0, -0.1555, 0.0)
ob_scope_rail_2.scale = (1.0, 0.4428, 1.0)
ob_scope_rail_2.lineart.crease_threshold = 0.0
ob_scope_rail_3.parent = ob_main
ob_scope_rail_3.matrix_parent_inverse = Matrix(((2.058, 0.0, 0.0, 0.0), (0.0, 1.0, 0.0, 0.0), (0.0, 0.0, 1.0, 0.0), (0.0, 0.0, 0.0, 1.0)))
ob_scope_rail_3.location = (0.0, -0.3143, 0.0)
ob_scope_rail_3.scale = (1.0, 0.4428, 1.0)
ob_scope_rail_3.lineart.crease_threshold = 0.0

# ---- collection membership
col_collection_1.objects.link(ob_sun)
col_collection_1.objects.link(ob_camera)
col_collection_1.objects.link(ob_main_arm)
col_collection_1.objects.link(ob_magazine)
col_collection_1.objects.link(ob_empty)
col_collection_1.objects.link(ob_main)
col_collection_1.objects.link(ob_scope_rail_1)
col_collection_1.objects.link(ob_scope)
col_collection_1.objects.link(ob_trigger)
col_collection_1.objects.link(ob_bolt)
col_collection_1.objects.link(ob_bolt_lever)
col_collection_1.objects.link(ob_bolt_lever_handle)
col_collection_1.objects.link(ob_barrel)
col_collection_1.objects.link(ob_scope_rail_2)
col_collection_1.objects.link(ob_scope_rail_3)

# ---- scene / render settings (as saved in the file)
scene.camera = ob_camera
scene.frame_start = 1; scene.frame_end = 250; scene.frame_set(88)
scene.render.engine = 'BLENDER_EEVEE_NEXT'
scene.render.resolution_percentage = 50
scene.render.dither_intensity = 0.0
scene.cycles.use_denoising = False
scene.cycles.samples = 128
scene.cycles.sampling_pattern = 'TABULATED_SOBOL'
scene.cycles.use_adaptive_sampling = False
scene.cycles.use_light_tree = False
scene.cycles.blur_glossy = 0.0
scene.cycles.sample_clamp_indirect = 0.0
scene.view_settings.view_transform = 'Standard'
bpy.context.view_layer.update()
